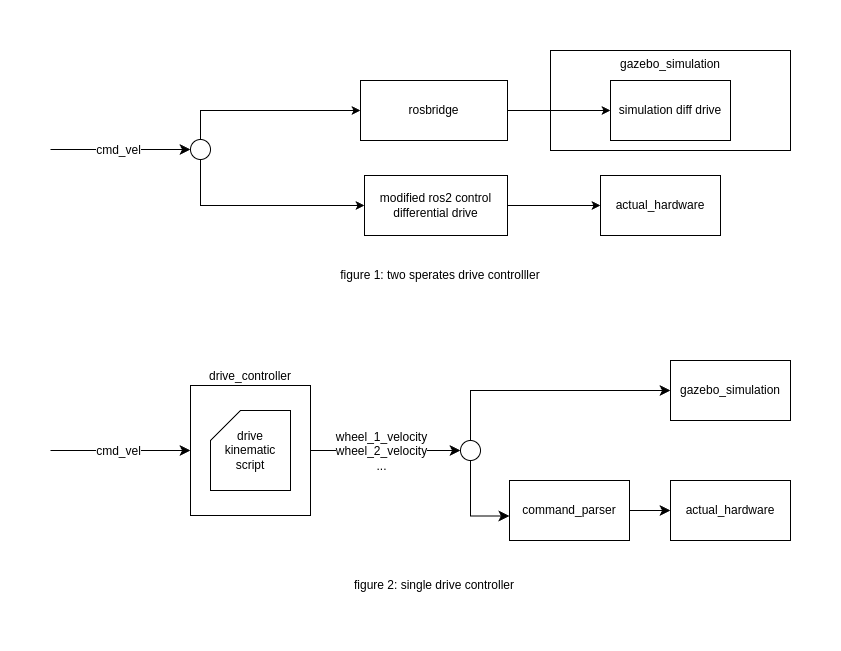

The diagram above was exported from draw.io. Its source (the exported page's mxGraphModel, read from the mxfile embedded in the PNG):
<mxGraphModel dx="2255" dy="694" grid="1" gridSize="10" guides="1" tooltips="1" connect="1" arrows="1" fold="1" page="1" pageScale="1" pageWidth="827" pageHeight="1169" math="0" shadow="0">
  <root>
    <mxCell id="0" />
    <mxCell id="1" parent="0" />
    <mxCell id="esBxNca_mnWq702W96sq-17" style="edgeStyle=none;curved=1;rounded=0;orthogonalLoop=1;jettySize=auto;html=1;entryX=0;entryY=0.5;entryDx=0;entryDy=0;fontSize=12;startSize=8;endSize=8;" parent="1" source="esBxNca_mnWq702W96sq-1" target="esBxNca_mnWq702W96sq-16" edge="1">
      <mxGeometry relative="1" as="geometry" />
    </mxCell>
    <mxCell id="esBxNca_mnWq702W96sq-21" value="wheel_1_velocity&lt;br&gt;wheel_2_velocity&lt;div&gt;...&lt;/div&gt;" style="edgeLabel;html=1;align=center;verticalAlign=middle;resizable=0;points=[];fontSize=12;" parent="esBxNca_mnWq702W96sq-17" vertex="1" connectable="0">
      <mxGeometry x="-0.1489" y="-1" relative="1" as="geometry">
        <mxPoint x="6" y="-1" as="offset" />
      </mxGeometry>
    </mxCell>
    <mxCell id="esBxNca_mnWq702W96sq-1" value="drive_controller" style="rounded=0;whiteSpace=wrap;html=1;labelPosition=center;verticalLabelPosition=top;align=center;verticalAlign=bottom;" parent="1" vertex="1">
      <mxGeometry x="-660" y="505" width="120" height="130" as="geometry" />
    </mxCell>
    <mxCell id="esBxNca_mnWq702W96sq-2" value="" style="endArrow=classic;html=1;rounded=0;fontSize=12;startSize=8;endSize=8;curved=1;entryX=0;entryY=0.5;entryDx=0;entryDy=0;" parent="1" target="esBxNca_mnWq702W96sq-1" edge="1">
      <mxGeometry width="50" height="50" relative="1" as="geometry">
        <mxPoint x="-800" y="570" as="sourcePoint" />
        <mxPoint x="-650" y="520" as="targetPoint" />
      </mxGeometry>
    </mxCell>
    <mxCell id="esBxNca_mnWq702W96sq-3" value="cmd_vel" style="edgeLabel;html=1;align=center;verticalAlign=middle;resizable=0;points=[];fontSize=12;" parent="esBxNca_mnWq702W96sq-2" vertex="1" connectable="0">
      <mxGeometry x="-0.0444" y="-3" relative="1" as="geometry">
        <mxPoint y="-3" as="offset" />
      </mxGeometry>
    </mxCell>
    <mxCell id="esBxNca_mnWq702W96sq-8" value="gazebo_simulation" style="rounded=0;whiteSpace=wrap;html=1;" parent="1" vertex="1">
      <mxGeometry x="-180" y="480" width="120" height="60" as="geometry" />
    </mxCell>
    <mxCell id="esBxNca_mnWq702W96sq-12" style="edgeStyle=none;curved=1;rounded=0;orthogonalLoop=1;jettySize=auto;html=1;fontSize=12;startSize=8;endSize=8;" parent="1" source="esBxNca_mnWq702W96sq-9" target="esBxNca_mnWq702W96sq-10" edge="1">
      <mxGeometry relative="1" as="geometry" />
    </mxCell>
    <mxCell id="esBxNca_mnWq702W96sq-9" value="command_parser" style="rounded=0;whiteSpace=wrap;html=1;" parent="1" vertex="1">
      <mxGeometry x="-341" y="600" width="120" height="60" as="geometry" />
    </mxCell>
    <mxCell id="esBxNca_mnWq702W96sq-10" value="actual_hardware" style="rounded=0;whiteSpace=wrap;html=1;" parent="1" vertex="1">
      <mxGeometry x="-180" y="600" width="120" height="60" as="geometry" />
    </mxCell>
    <mxCell id="esBxNca_mnWq702W96sq-18" style="edgeStyle=orthogonalEdgeStyle;rounded=0;orthogonalLoop=1;jettySize=auto;html=1;fontSize=12;startSize=8;endSize=8;" parent="1" source="esBxNca_mnWq702W96sq-16" target="esBxNca_mnWq702W96sq-8" edge="1">
      <mxGeometry relative="1" as="geometry">
        <Array as="points">
          <mxPoint x="-380" y="510" />
        </Array>
        <mxPoint x="-341" y="510" as="targetPoint" />
      </mxGeometry>
    </mxCell>
    <mxCell id="esBxNca_mnWq702W96sq-16" value="" style="ellipse;whiteSpace=wrap;html=1;aspect=fixed;" parent="1" vertex="1">
      <mxGeometry x="-390" y="560" width="20" height="20" as="geometry" />
    </mxCell>
    <mxCell id="esBxNca_mnWq702W96sq-19" style="edgeStyle=orthogonalEdgeStyle;rounded=0;orthogonalLoop=1;jettySize=auto;html=1;entryX=-0.001;entryY=0.592;entryDx=0;entryDy=0;entryPerimeter=0;fontSize=12;startSize=8;endSize=8;" parent="1" source="esBxNca_mnWq702W96sq-16" target="esBxNca_mnWq702W96sq-9" edge="1">
      <mxGeometry relative="1" as="geometry">
        <Array as="points">
          <mxPoint x="-380" y="636" />
        </Array>
      </mxGeometry>
    </mxCell>
    <mxCell id="esBxNca_mnWq702W96sq-20" value="drive kinematic script" style="shape=card;whiteSpace=wrap;html=1;" parent="1" vertex="1">
      <mxGeometry x="-640" y="530" width="80" height="80" as="geometry" />
    </mxCell>
    <mxCell id="bZMvrTLtC0cwlYCfJAUk-6" value="gazebo_simulation" style="rounded=0;whiteSpace=wrap;html=1;verticalAlign=top;" vertex="1" parent="1">
      <mxGeometry x="-300" y="170" width="240" height="100" as="geometry" />
    </mxCell>
    <mxCell id="bZMvrTLtC0cwlYCfJAUk-9" value="actual_hardware" style="rounded=0;whiteSpace=wrap;html=1;" vertex="1" parent="1">
      <mxGeometry x="-250" y="295" width="120" height="60" as="geometry" />
    </mxCell>
    <mxCell id="bZMvrTLtC0cwlYCfJAUk-14" value="simulation diff drive" style="rounded=0;whiteSpace=wrap;html=1;" vertex="1" parent="1">
      <mxGeometry x="-240" y="200" width="120" height="60" as="geometry" />
    </mxCell>
    <mxCell id="bZMvrTLtC0cwlYCfJAUk-16" style="edgeStyle=orthogonalEdgeStyle;rounded=0;orthogonalLoop=1;jettySize=auto;html=1;entryX=0;entryY=0.5;entryDx=0;entryDy=0;" edge="1" parent="1" source="bZMvrTLtC0cwlYCfJAUk-15" target="bZMvrTLtC0cwlYCfJAUk-14">
      <mxGeometry relative="1" as="geometry" />
    </mxCell>
    <mxCell id="bZMvrTLtC0cwlYCfJAUk-15" value="rosbridge" style="rounded=0;whiteSpace=wrap;html=1;" vertex="1" parent="1">
      <mxGeometry x="-490" y="200" width="147" height="60" as="geometry" />
    </mxCell>
    <mxCell id="bZMvrTLtC0cwlYCfJAUk-18" style="edgeStyle=orthogonalEdgeStyle;rounded=0;orthogonalLoop=1;jettySize=auto;html=1;" edge="1" parent="1" source="bZMvrTLtC0cwlYCfJAUk-17" target="bZMvrTLtC0cwlYCfJAUk-9">
      <mxGeometry relative="1" as="geometry" />
    </mxCell>
    <mxCell id="bZMvrTLtC0cwlYCfJAUk-17" value="modified ros2 control differential drive" style="rounded=0;whiteSpace=wrap;html=1;" vertex="1" parent="1">
      <mxGeometry x="-486" y="295" width="143" height="60" as="geometry" />
    </mxCell>
    <mxCell id="bZMvrTLtC0cwlYCfJAUk-19" value="" style="endArrow=classic;html=1;rounded=0;fontSize=12;startSize=8;endSize=8;curved=1;entryX=0;entryY=0.5;entryDx=0;entryDy=0;" edge="1" parent="1" target="bZMvrTLtC0cwlYCfJAUk-21">
      <mxGeometry width="50" height="50" relative="1" as="geometry">
        <mxPoint x="-800" y="269" as="sourcePoint" />
        <mxPoint x="-660" y="269" as="targetPoint" />
      </mxGeometry>
    </mxCell>
    <mxCell id="bZMvrTLtC0cwlYCfJAUk-20" value="cmd_vel" style="edgeLabel;html=1;align=center;verticalAlign=middle;resizable=0;points=[];fontSize=12;" vertex="1" connectable="0" parent="bZMvrTLtC0cwlYCfJAUk-19">
      <mxGeometry x="-0.0444" y="-3" relative="1" as="geometry">
        <mxPoint y="-3" as="offset" />
      </mxGeometry>
    </mxCell>
    <mxCell id="bZMvrTLtC0cwlYCfJAUk-22" style="edgeStyle=orthogonalEdgeStyle;rounded=0;orthogonalLoop=1;jettySize=auto;html=1;entryX=0;entryY=0.5;entryDx=0;entryDy=0;exitX=0.5;exitY=0;exitDx=0;exitDy=0;" edge="1" parent="1" source="bZMvrTLtC0cwlYCfJAUk-21" target="bZMvrTLtC0cwlYCfJAUk-15">
      <mxGeometry relative="1" as="geometry" />
    </mxCell>
    <mxCell id="bZMvrTLtC0cwlYCfJAUk-23" style="edgeStyle=orthogonalEdgeStyle;rounded=0;orthogonalLoop=1;jettySize=auto;html=1;entryX=0;entryY=0.5;entryDx=0;entryDy=0;exitX=0.5;exitY=1;exitDx=0;exitDy=0;" edge="1" parent="1" source="bZMvrTLtC0cwlYCfJAUk-21" target="bZMvrTLtC0cwlYCfJAUk-17">
      <mxGeometry relative="1" as="geometry" />
    </mxCell>
    <mxCell id="bZMvrTLtC0cwlYCfJAUk-21" value="" style="ellipse;whiteSpace=wrap;html=1;aspect=fixed;" vertex="1" parent="1">
      <mxGeometry x="-660" y="259" width="20" height="20" as="geometry" />
    </mxCell>
    <mxCell id="bZMvrTLtC0cwlYCfJAUk-24" value="figure 1: two sperates drive controlller" style="text;html=1;align=center;verticalAlign=middle;whiteSpace=wrap;rounded=0;" vertex="1" parent="1">
      <mxGeometry x="-520" y="380" width="220" height="30" as="geometry" />
    </mxCell>
    <mxCell id="bZMvrTLtC0cwlYCfJAUk-25" value="figure 2: single drive controller" style="text;html=1;align=center;verticalAlign=middle;whiteSpace=wrap;rounded=0;" vertex="1" parent="1">
      <mxGeometry x="-526.5" y="690" width="220" height="30" as="geometry" />
    </mxCell>
  </root>
</mxGraphModel>